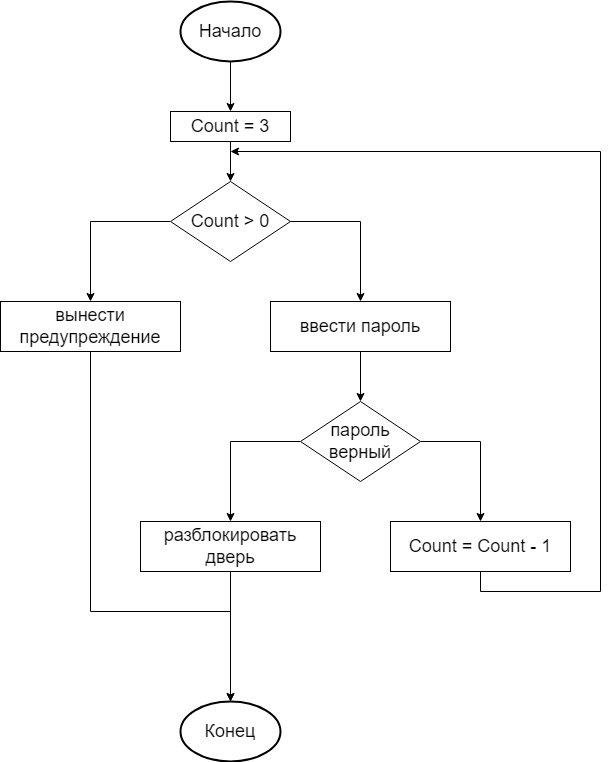

The diagram above was exported from draw.io. Its source (the exported page's mxGraphModel, read from the mxfile embedded in the PNG):
<mxGraphModel dx="1240" dy="616" grid="1" gridSize="10" guides="1" tooltips="1" connect="1" arrows="1" fold="1" page="1" pageScale="1" pageWidth="827" pageHeight="1169" math="0" shadow="0">
  <root>
    <mxCell id="0" />
    <mxCell id="1" parent="0" />
    <mxCell id="U1jHnnHNuKLWxXTvoqgG-3" style="edgeStyle=orthogonalEdgeStyle;rounded=0;orthogonalLoop=1;jettySize=auto;html=1;exitX=0.5;exitY=1;exitDx=0;exitDy=0;exitPerimeter=0;entryX=0.5;entryY=0;entryDx=0;entryDy=0;fontSize=18;" edge="1" parent="1" source="U1jHnnHNuKLWxXTvoqgG-1" target="U1jHnnHNuKLWxXTvoqgG-2">
      <mxGeometry relative="1" as="geometry" />
    </mxCell>
    <mxCell id="U1jHnnHNuKLWxXTvoqgG-1" value="Начало" style="strokeWidth=2;html=1;shape=mxgraph.flowchart.start_1;whiteSpace=wrap;fontSize=18;" vertex="1" parent="1">
      <mxGeometry x="230" y="130" width="100" height="60" as="geometry" />
    </mxCell>
    <mxCell id="U1jHnnHNuKLWxXTvoqgG-5" style="edgeStyle=orthogonalEdgeStyle;rounded=0;orthogonalLoop=1;jettySize=auto;html=1;exitX=0.5;exitY=1;exitDx=0;exitDy=0;entryX=0.5;entryY=0;entryDx=0;entryDy=0;fontSize=18;" edge="1" parent="1" source="U1jHnnHNuKLWxXTvoqgG-2" target="U1jHnnHNuKLWxXTvoqgG-4">
      <mxGeometry relative="1" as="geometry" />
    </mxCell>
    <mxCell id="U1jHnnHNuKLWxXTvoqgG-2" value="Count = 3" style="rounded=0;whiteSpace=wrap;html=1;fontSize=18;" vertex="1" parent="1">
      <mxGeometry x="220" y="240" width="120" height="30" as="geometry" />
    </mxCell>
    <mxCell id="U1jHnnHNuKLWxXTvoqgG-7" style="edgeStyle=orthogonalEdgeStyle;rounded=0;orthogonalLoop=1;jettySize=auto;html=1;exitX=0;exitY=0.5;exitDx=0;exitDy=0;entryX=0.5;entryY=0;entryDx=0;entryDy=0;fontSize=18;" edge="1" parent="1" source="U1jHnnHNuKLWxXTvoqgG-4" target="U1jHnnHNuKLWxXTvoqgG-6">
      <mxGeometry relative="1" as="geometry" />
    </mxCell>
    <mxCell id="U1jHnnHNuKLWxXTvoqgG-9" style="edgeStyle=orthogonalEdgeStyle;rounded=0;orthogonalLoop=1;jettySize=auto;html=1;exitX=1;exitY=0.5;exitDx=0;exitDy=0;entryX=0.5;entryY=0;entryDx=0;entryDy=0;fontSize=18;" edge="1" parent="1" source="U1jHnnHNuKLWxXTvoqgG-4" target="U1jHnnHNuKLWxXTvoqgG-8">
      <mxGeometry relative="1" as="geometry" />
    </mxCell>
    <mxCell id="U1jHnnHNuKLWxXTvoqgG-4" value="Count &amp;gt; 0" style="rhombus;whiteSpace=wrap;html=1;fontSize=18;" vertex="1" parent="1">
      <mxGeometry x="220" y="310" width="120" height="80" as="geometry" />
    </mxCell>
    <mxCell id="U1jHnnHNuKLWxXTvoqgG-13" style="edgeStyle=orthogonalEdgeStyle;rounded=0;orthogonalLoop=1;jettySize=auto;html=1;exitX=0.5;exitY=1;exitDx=0;exitDy=0;entryX=0.5;entryY=0;entryDx=0;entryDy=0;entryPerimeter=0;fontSize=18;" edge="1" parent="1" source="U1jHnnHNuKLWxXTvoqgG-6" target="U1jHnnHNuKLWxXTvoqgG-12">
      <mxGeometry relative="1" as="geometry">
        <Array as="points">
          <mxPoint x="140" y="740" />
          <mxPoint x="280" y="740" />
        </Array>
      </mxGeometry>
    </mxCell>
    <mxCell id="U1jHnnHNuKLWxXTvoqgG-6" value="вынести предупреждение" style="rounded=0;whiteSpace=wrap;html=1;fontSize=18;" vertex="1" parent="1">
      <mxGeometry x="50" y="430" width="180" height="50" as="geometry" />
    </mxCell>
    <mxCell id="U1jHnnHNuKLWxXTvoqgG-11" style="edgeStyle=orthogonalEdgeStyle;rounded=0;orthogonalLoop=1;jettySize=auto;html=1;exitX=0.5;exitY=1;exitDx=0;exitDy=0;entryX=0.5;entryY=0;entryDx=0;entryDy=0;fontSize=18;" edge="1" parent="1" source="U1jHnnHNuKLWxXTvoqgG-8" target="U1jHnnHNuKLWxXTvoqgG-10">
      <mxGeometry relative="1" as="geometry" />
    </mxCell>
    <mxCell id="U1jHnnHNuKLWxXTvoqgG-8" value="ввести пароль" style="rounded=0;whiteSpace=wrap;html=1;fontSize=18;" vertex="1" parent="1">
      <mxGeometry x="320" y="430" width="180" height="50" as="geometry" />
    </mxCell>
    <mxCell id="U1jHnnHNuKLWxXTvoqgG-16" style="edgeStyle=orthogonalEdgeStyle;rounded=0;orthogonalLoop=1;jettySize=auto;html=1;exitX=0;exitY=0.5;exitDx=0;exitDy=0;entryX=0.5;entryY=0;entryDx=0;entryDy=0;fontSize=18;" edge="1" parent="1" source="U1jHnnHNuKLWxXTvoqgG-10" target="U1jHnnHNuKLWxXTvoqgG-14">
      <mxGeometry relative="1" as="geometry" />
    </mxCell>
    <mxCell id="U1jHnnHNuKLWxXTvoqgG-17" style="edgeStyle=orthogonalEdgeStyle;rounded=0;orthogonalLoop=1;jettySize=auto;html=1;exitX=1;exitY=0.5;exitDx=0;exitDy=0;entryX=0.5;entryY=0;entryDx=0;entryDy=0;fontSize=18;" edge="1" parent="1" source="U1jHnnHNuKLWxXTvoqgG-10" target="U1jHnnHNuKLWxXTvoqgG-15">
      <mxGeometry relative="1" as="geometry" />
    </mxCell>
    <mxCell id="U1jHnnHNuKLWxXTvoqgG-10" value="пароль верный" style="rhombus;whiteSpace=wrap;html=1;fontSize=18;" vertex="1" parent="1">
      <mxGeometry x="350" y="530" width="120" height="80" as="geometry" />
    </mxCell>
    <mxCell id="U1jHnnHNuKLWxXTvoqgG-12" value="Конец" style="strokeWidth=2;html=1;shape=mxgraph.flowchart.start_1;whiteSpace=wrap;fontSize=18;" vertex="1" parent="1">
      <mxGeometry x="230" y="830" width="100" height="60" as="geometry" />
    </mxCell>
    <mxCell id="U1jHnnHNuKLWxXTvoqgG-18" style="edgeStyle=orthogonalEdgeStyle;rounded=0;orthogonalLoop=1;jettySize=auto;html=1;exitX=0.5;exitY=1;exitDx=0;exitDy=0;entryX=0.5;entryY=0;entryDx=0;entryDy=0;entryPerimeter=0;fontSize=18;" edge="1" parent="1" source="U1jHnnHNuKLWxXTvoqgG-14" target="U1jHnnHNuKLWxXTvoqgG-12">
      <mxGeometry relative="1" as="geometry" />
    </mxCell>
    <mxCell id="U1jHnnHNuKLWxXTvoqgG-14" value="разблокировать дверь" style="rounded=0;whiteSpace=wrap;html=1;fontSize=18;" vertex="1" parent="1">
      <mxGeometry x="190" y="650" width="180" height="50" as="geometry" />
    </mxCell>
    <mxCell id="U1jHnnHNuKLWxXTvoqgG-21" style="edgeStyle=orthogonalEdgeStyle;rounded=0;orthogonalLoop=1;jettySize=auto;html=1;exitX=0.5;exitY=1;exitDx=0;exitDy=0;fontSize=18;" edge="1" parent="1" source="U1jHnnHNuKLWxXTvoqgG-15">
      <mxGeometry relative="1" as="geometry">
        <mxPoint x="280" y="280" as="targetPoint" />
        <Array as="points">
          <mxPoint x="530" y="720" />
          <mxPoint x="650" y="720" />
          <mxPoint x="650" y="280" />
        </Array>
      </mxGeometry>
    </mxCell>
    <mxCell id="U1jHnnHNuKLWxXTvoqgG-15" value="Count = Count - 1" style="rounded=0;whiteSpace=wrap;html=1;fontSize=18;" vertex="1" parent="1">
      <mxGeometry x="440" y="650" width="180" height="50" as="geometry" />
    </mxCell>
  </root>
</mxGraphModel>